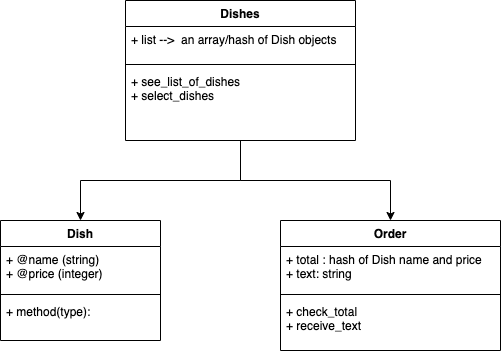

The diagram above was exported from draw.io. Its source (the exported page's mxGraphModel, read from the mxfile embedded in the PNG):
<mxGraphModel dx="742" dy="502" grid="1" gridSize="10" guides="1" tooltips="1" connect="1" arrows="1" fold="1" page="1" pageScale="1" pageWidth="827" pageHeight="1169" math="0" shadow="0">
  <root>
    <mxCell id="0" />
    <mxCell id="1" parent="0" />
    <mxCell id="Y1J0PLT4xHDrg3e7CP79-5" value="Dish" style="swimlane;fontStyle=1;align=center;verticalAlign=top;childLayout=stackLayout;horizontal=1;startSize=26;horizontalStack=0;resizeParent=1;resizeParentMax=0;resizeLast=0;collapsible=1;marginBottom=0;" vertex="1" parent="1">
      <mxGeometry x="120" y="240" width="160" height="120" as="geometry" />
    </mxCell>
    <mxCell id="Y1J0PLT4xHDrg3e7CP79-6" value="+ @name (string)&#10;+ @price (integer)" style="text;strokeColor=none;fillColor=none;align=left;verticalAlign=top;spacingLeft=4;spacingRight=4;overflow=hidden;rotatable=0;points=[[0,0.5],[1,0.5]];portConstraint=eastwest;" vertex="1" parent="Y1J0PLT4xHDrg3e7CP79-5">
      <mxGeometry y="26" width="160" height="44" as="geometry" />
    </mxCell>
    <mxCell id="Y1J0PLT4xHDrg3e7CP79-7" value="" style="line;strokeWidth=1;fillColor=none;align=left;verticalAlign=middle;spacingTop=-1;spacingLeft=3;spacingRight=3;rotatable=0;labelPosition=right;points=[];portConstraint=eastwest;" vertex="1" parent="Y1J0PLT4xHDrg3e7CP79-5">
      <mxGeometry y="70" width="160" height="8" as="geometry" />
    </mxCell>
    <mxCell id="Y1J0PLT4xHDrg3e7CP79-8" value="+ method(type): " style="text;strokeColor=none;fillColor=none;align=left;verticalAlign=top;spacingLeft=4;spacingRight=4;overflow=hidden;rotatable=0;points=[[0,0.5],[1,0.5]];portConstraint=eastwest;" vertex="1" parent="Y1J0PLT4xHDrg3e7CP79-5">
      <mxGeometry y="78" width="160" height="42" as="geometry" />
    </mxCell>
    <mxCell id="Y1J0PLT4xHDrg3e7CP79-33" style="edgeStyle=orthogonalEdgeStyle;rounded=0;orthogonalLoop=1;jettySize=auto;html=1;" edge="1" parent="1" source="Y1J0PLT4xHDrg3e7CP79-9" target="Y1J0PLT4xHDrg3e7CP79-5">
      <mxGeometry relative="1" as="geometry" />
    </mxCell>
    <mxCell id="Y1J0PLT4xHDrg3e7CP79-34" style="edgeStyle=orthogonalEdgeStyle;rounded=0;orthogonalLoop=1;jettySize=auto;html=1;" edge="1" parent="1" source="Y1J0PLT4xHDrg3e7CP79-9" target="Y1J0PLT4xHDrg3e7CP79-13">
      <mxGeometry relative="1" as="geometry" />
    </mxCell>
    <mxCell id="Y1J0PLT4xHDrg3e7CP79-9" value="Dishes" style="swimlane;fontStyle=1;align=center;verticalAlign=top;childLayout=stackLayout;horizontal=1;startSize=26;horizontalStack=0;resizeParent=1;resizeParentMax=0;resizeLast=0;collapsible=1;marginBottom=0;" vertex="1" parent="1">
      <mxGeometry x="245" y="20" width="230" height="140" as="geometry" />
    </mxCell>
    <mxCell id="Y1J0PLT4xHDrg3e7CP79-10" value="+ list --&gt;  an array/hash of Dish objects" style="text;strokeColor=none;fillColor=none;align=left;verticalAlign=top;spacingLeft=4;spacingRight=4;overflow=hidden;rotatable=0;points=[[0,0.5],[1,0.5]];portConstraint=eastwest;" vertex="1" parent="Y1J0PLT4xHDrg3e7CP79-9">
      <mxGeometry y="26" width="230" height="34" as="geometry" />
    </mxCell>
    <mxCell id="Y1J0PLT4xHDrg3e7CP79-11" value="" style="line;strokeWidth=1;fillColor=none;align=left;verticalAlign=middle;spacingTop=-1;spacingLeft=3;spacingRight=3;rotatable=0;labelPosition=right;points=[];portConstraint=eastwest;" vertex="1" parent="Y1J0PLT4xHDrg3e7CP79-9">
      <mxGeometry y="60" width="230" height="8" as="geometry" />
    </mxCell>
    <mxCell id="Y1J0PLT4xHDrg3e7CP79-12" value="+ see_list_of_dishes&#10;+ select_dishes&#10;" style="text;strokeColor=none;fillColor=none;align=left;verticalAlign=top;spacingLeft=4;spacingRight=4;overflow=hidden;rotatable=0;points=[[0,0.5],[1,0.5]];portConstraint=eastwest;" vertex="1" parent="Y1J0PLT4xHDrg3e7CP79-9">
      <mxGeometry y="68" width="230" height="72" as="geometry" />
    </mxCell>
    <mxCell id="Y1J0PLT4xHDrg3e7CP79-13" value="Order" style="swimlane;fontStyle=1;align=center;verticalAlign=top;childLayout=stackLayout;horizontal=1;startSize=26;horizontalStack=0;resizeParent=1;resizeParentMax=0;resizeLast=0;collapsible=1;marginBottom=0;" vertex="1" parent="1">
      <mxGeometry x="400" y="240" width="220" height="130" as="geometry" />
    </mxCell>
    <mxCell id="Y1J0PLT4xHDrg3e7CP79-14" value="+ total : hash of Dish name and price&#10;+ text: string " style="text;strokeColor=none;fillColor=none;align=left;verticalAlign=top;spacingLeft=4;spacingRight=4;overflow=hidden;rotatable=0;points=[[0,0.5],[1,0.5]];portConstraint=eastwest;" vertex="1" parent="Y1J0PLT4xHDrg3e7CP79-13">
      <mxGeometry y="26" width="220" height="44" as="geometry" />
    </mxCell>
    <mxCell id="Y1J0PLT4xHDrg3e7CP79-15" value="" style="line;strokeWidth=1;fillColor=none;align=left;verticalAlign=middle;spacingTop=-1;spacingLeft=3;spacingRight=3;rotatable=0;labelPosition=right;points=[];portConstraint=eastwest;" vertex="1" parent="Y1J0PLT4xHDrg3e7CP79-13">
      <mxGeometry y="70" width="220" height="8" as="geometry" />
    </mxCell>
    <mxCell id="Y1J0PLT4xHDrg3e7CP79-16" value="+ check_total&#10;+ receive_text" style="text;strokeColor=none;fillColor=none;align=left;verticalAlign=top;spacingLeft=4;spacingRight=4;overflow=hidden;rotatable=0;points=[[0,0.5],[1,0.5]];portConstraint=eastwest;" vertex="1" parent="Y1J0PLT4xHDrg3e7CP79-13">
      <mxGeometry y="78" width="220" height="52" as="geometry" />
    </mxCell>
  </root>
</mxGraphModel>